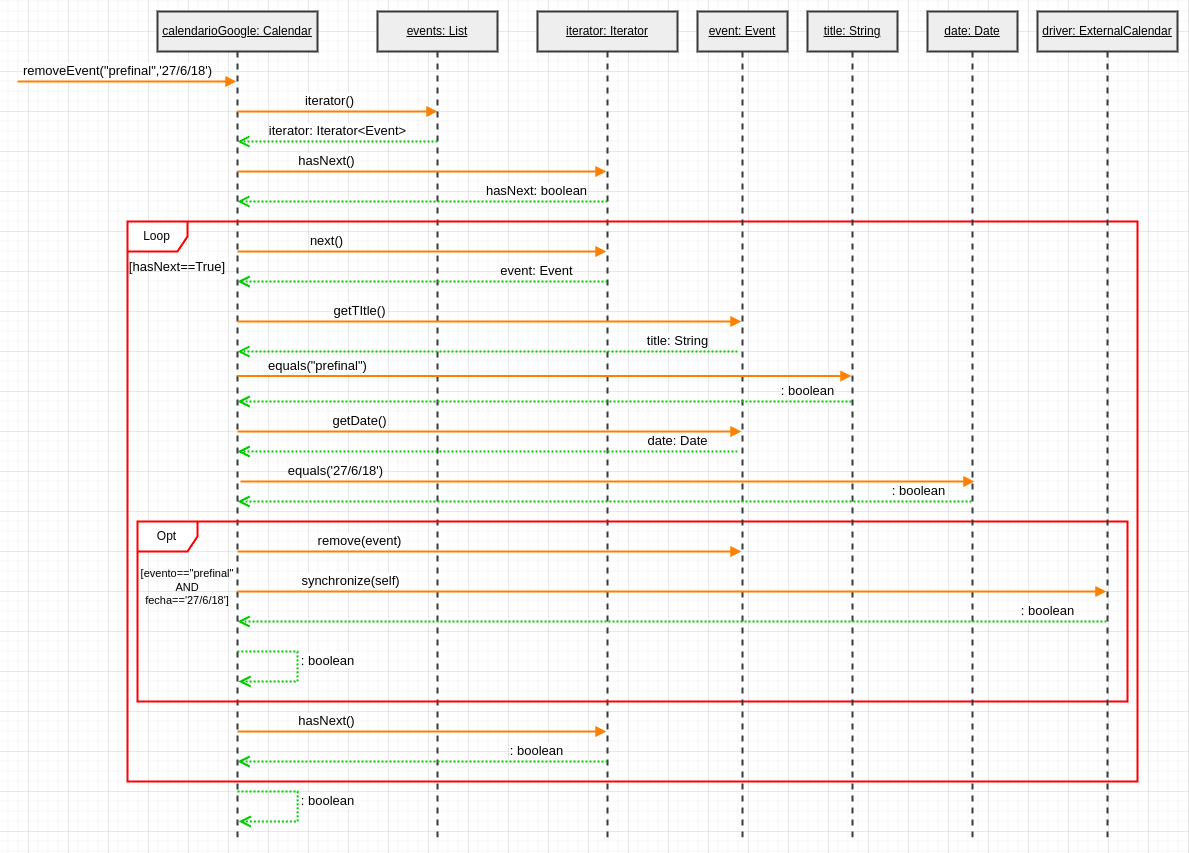

The diagram above was exported from draw.io. Its source (the exported page's mxGraphModel, read from the mxfile embedded in the PNG):
<mxGraphModel dx="1862" dy="656" grid="1" gridSize="10" guides="1" tooltips="1" connect="1" arrows="1" fold="1" page="1" pageScale="1" pageWidth="827" pageHeight="1169" math="0" shadow="0">
  <root>
    <mxCell id="0" />
    <mxCell id="1" parent="0" />
    <mxCell id="2czmPwavY1BebpNcWUfd-1" value="&lt;u&gt;calendarioGoogle: Calendar&lt;/u&gt;" style="shape=umlLifeline;perimeter=lifelinePerimeter;whiteSpace=wrap;html=1;container=1;dropTarget=0;collapsible=0;recursiveResize=0;outlineConnect=0;portConstraint=eastwest;newEdgeStyle={&quot;curved&quot;:0,&quot;rounded&quot;:0};fillColor=#eeeeee;strokeColor=#36393d;strokeWidth=2;size=40;" vertex="1" parent="1">
      <mxGeometry x="130" y="100" width="160" height="830" as="geometry" />
    </mxCell>
    <mxCell id="2czmPwavY1BebpNcWUfd-2" value="&lt;font style=&quot;font-size: 13px;&quot;&gt;removeEvent(&quot;prefinal&quot;,'27/6/18')&lt;/font&gt;" style="html=1;verticalAlign=bottom;endArrow=block;curved=0;rounded=0;strokeWidth=2;strokeColor=#FF8000;" edge="1" parent="1" target="2czmPwavY1BebpNcWUfd-1">
      <mxGeometry x="-0.0868" width="80" relative="1" as="geometry">
        <mxPoint x="-10" y="170" as="sourcePoint" />
        <mxPoint x="130" y="170" as="targetPoint" />
        <mxPoint as="offset" />
      </mxGeometry>
    </mxCell>
    <mxCell id="2czmPwavY1BebpNcWUfd-3" value="&lt;u&gt;events: List&lt;/u&gt;" style="shape=umlLifeline;perimeter=lifelinePerimeter;whiteSpace=wrap;html=1;container=1;dropTarget=0;collapsible=0;recursiveResize=0;outlineConnect=0;portConstraint=eastwest;newEdgeStyle={&quot;curved&quot;:0,&quot;rounded&quot;:0};fillColor=#eeeeee;strokeColor=#36393d;strokeWidth=2;size=40;" vertex="1" parent="1">
      <mxGeometry x="350" y="100" width="120" height="830" as="geometry" />
    </mxCell>
    <mxCell id="2czmPwavY1BebpNcWUfd-4" value="&lt;font style=&quot;font-size: 13px;&quot;&gt;iterator()&lt;/font&gt;" style="html=1;verticalAlign=bottom;endArrow=block;curved=0;rounded=0;strokeWidth=2;fillColor=#cdeb8b;strokeColor=#FF8000;" edge="1" parent="1">
      <mxGeometry x="-0.0868" width="80" relative="1" as="geometry">
        <mxPoint x="210" y="200" as="sourcePoint" />
        <mxPoint x="410" y="200" as="targetPoint" />
        <mxPoint as="offset" />
      </mxGeometry>
    </mxCell>
    <mxCell id="2czmPwavY1BebpNcWUfd-5" value="&lt;font style=&quot;font-size: 13px;&quot;&gt;iterator: Iterator&amp;lt;Event&amp;gt;&lt;/font&gt;" style="html=1;verticalAlign=bottom;endArrow=open;dashed=1;endSize=8;curved=0;rounded=0;strokeWidth=2;dashPattern=1 1;strokeColor=#00CC00;" edge="1" parent="1" target="2czmPwavY1BebpNcWUfd-1">
      <mxGeometry relative="1" as="geometry">
        <mxPoint x="410" y="230" as="sourcePoint" />
        <mxPoint x="330" y="230" as="targetPoint" />
      </mxGeometry>
    </mxCell>
    <mxCell id="2czmPwavY1BebpNcWUfd-6" value="&lt;u&gt;iterator: Iterator&lt;/u&gt;" style="shape=umlLifeline;perimeter=lifelinePerimeter;whiteSpace=wrap;html=1;container=1;dropTarget=0;collapsible=0;recursiveResize=0;outlineConnect=0;portConstraint=eastwest;newEdgeStyle={&quot;curved&quot;:0,&quot;rounded&quot;:0};fillColor=#eeeeee;strokeColor=#36393d;strokeWidth=2;size=40;" vertex="1" parent="1">
      <mxGeometry x="510" y="100" width="140" height="830" as="geometry" />
    </mxCell>
    <mxCell id="2czmPwavY1BebpNcWUfd-7" value="&lt;font style=&quot;font-size: 13px;&quot;&gt;hasNext()&lt;/font&gt;" style="html=1;verticalAlign=bottom;endArrow=block;curved=0;rounded=0;strokeWidth=2;strokeColor=#FF8000;" edge="1" parent="1" target="2czmPwavY1BebpNcWUfd-6">
      <mxGeometry x="-0.5122" width="80" relative="1" as="geometry">
        <mxPoint x="210" y="260" as="sourcePoint" />
        <mxPoint x="410" y="260" as="targetPoint" />
        <mxPoint as="offset" />
      </mxGeometry>
    </mxCell>
    <mxCell id="2czmPwavY1BebpNcWUfd-8" value="&lt;font style=&quot;font-size: 13px;&quot;&gt;hasNext: boolean&lt;/font&gt;" style="html=1;verticalAlign=bottom;endArrow=open;dashed=1;endSize=8;curved=0;rounded=0;strokeWidth=2;dashPattern=1 1;strokeColor=#00CC00;" edge="1" parent="1" target="2czmPwavY1BebpNcWUfd-1">
      <mxGeometry x="-0.6216" relative="1" as="geometry">
        <mxPoint x="580" y="290" as="sourcePoint" />
        <mxPoint x="380" y="290" as="targetPoint" />
        <mxPoint as="offset" />
      </mxGeometry>
    </mxCell>
    <mxCell id="2czmPwavY1BebpNcWUfd-9" value="Loop" style="shape=umlFrame;whiteSpace=wrap;html=1;pointerEvents=0;strokeWidth=2;swimlaneFillColor=none;strokeColor=#FF0000;" vertex="1" parent="1">
      <mxGeometry x="100" y="310" width="1010" height="560" as="geometry" />
    </mxCell>
    <mxCell id="2czmPwavY1BebpNcWUfd-10" value="&lt;font style=&quot;font-size: 13px;&quot;&gt;[hasNext==True]&lt;/font&gt;" style="text;strokeColor=none;align=center;fillColor=none;html=1;verticalAlign=middle;whiteSpace=wrap;rounded=0;" vertex="1" parent="1">
      <mxGeometry x="110" y="340" width="80" height="30" as="geometry" />
    </mxCell>
    <mxCell id="2czmPwavY1BebpNcWUfd-11" value="&lt;font style=&quot;font-size: 13px;&quot;&gt;next()&lt;/font&gt;" style="html=1;verticalAlign=bottom;endArrow=block;curved=0;rounded=0;strokeWidth=2;strokeColor=#FF8000;" edge="1" parent="1">
      <mxGeometry x="-0.5122" width="80" relative="1" as="geometry">
        <mxPoint x="210" y="340" as="sourcePoint" />
        <mxPoint x="579" y="340" as="targetPoint" />
        <mxPoint as="offset" />
      </mxGeometry>
    </mxCell>
    <mxCell id="2czmPwavY1BebpNcWUfd-12" value="&lt;font style=&quot;font-size: 13px;&quot;&gt;event: Event&lt;/font&gt;" style="html=1;verticalAlign=bottom;endArrow=open;dashed=1;endSize=8;curved=0;rounded=0;strokeWidth=2;dashPattern=1 1;strokeColor=#00CC00;" edge="1" parent="1">
      <mxGeometry x="-0.6216" relative="1" as="geometry">
        <mxPoint x="580" y="370" as="sourcePoint" />
        <mxPoint x="210" y="370" as="targetPoint" />
        <mxPoint as="offset" />
      </mxGeometry>
    </mxCell>
    <mxCell id="2czmPwavY1BebpNcWUfd-13" value="Opt" style="shape=umlFrame;whiteSpace=wrap;html=1;pointerEvents=0;strokeWidth=2;strokeColor=#FF0000;" vertex="1" parent="1">
      <mxGeometry x="110" y="610" width="990" height="180" as="geometry" />
    </mxCell>
    <mxCell id="2czmPwavY1BebpNcWUfd-14" value="&lt;font style=&quot;font-size: 11px;&quot;&gt;[evento==&quot;prefinal&quot;&lt;/font&gt;&lt;div style=&quot;font-size: 11px;&quot;&gt;&lt;font style=&quot;font-size: 11px;&quot;&gt;AND&lt;/font&gt;&lt;/div&gt;&lt;div style=&quot;font-size: 11px;&quot;&gt;&lt;font style=&quot;font-size: 11px;&quot;&gt;fecha=='27/6/18']&lt;/font&gt;&lt;/div&gt;" style="text;strokeColor=none;align=center;fillColor=none;html=1;verticalAlign=middle;whiteSpace=wrap;rounded=0;" vertex="1" parent="1">
      <mxGeometry x="120" y="660" width="80" height="30" as="geometry" />
    </mxCell>
    <mxCell id="2czmPwavY1BebpNcWUfd-15" value="&lt;font style=&quot;font-size: 13px;&quot;&gt;getTItle()&lt;/font&gt;" style="html=1;verticalAlign=bottom;endArrow=block;curved=0;rounded=0;strokeWidth=2;strokeColor=#FF8000;" edge="1" parent="1" target="2czmPwavY1BebpNcWUfd-16">
      <mxGeometry x="-0.5122" width="80" relative="1" as="geometry">
        <mxPoint x="210" y="410" as="sourcePoint" />
        <mxPoint x="410" y="410" as="targetPoint" />
        <mxPoint as="offset" />
      </mxGeometry>
    </mxCell>
    <mxCell id="2czmPwavY1BebpNcWUfd-16" value="&lt;u&gt;event: Event&lt;/u&gt;" style="shape=umlLifeline;perimeter=lifelinePerimeter;whiteSpace=wrap;html=1;container=1;dropTarget=0;collapsible=0;recursiveResize=0;outlineConnect=0;portConstraint=eastwest;newEdgeStyle={&quot;curved&quot;:0,&quot;rounded&quot;:0};fillColor=#eeeeee;strokeColor=#36393d;strokeWidth=2;size=40;" vertex="1" parent="1">
      <mxGeometry x="670" y="100" width="90" height="830" as="geometry" />
    </mxCell>
    <mxCell id="2czmPwavY1BebpNcWUfd-17" value="&lt;font style=&quot;font-size: 13px;&quot;&gt;title: String&lt;/font&gt;" style="html=1;verticalAlign=bottom;endArrow=open;dashed=1;endSize=8;curved=0;rounded=0;strokeWidth=2;dashPattern=1 1;strokeColor=#00CC00;" edge="1" parent="1" target="2czmPwavY1BebpNcWUfd-1">
      <mxGeometry x="-0.76" relative="1" as="geometry">
        <mxPoint x="710" y="440" as="sourcePoint" />
        <mxPoint x="340" y="440" as="targetPoint" />
        <mxPoint as="offset" />
      </mxGeometry>
    </mxCell>
    <mxCell id="2czmPwavY1BebpNcWUfd-18" value="&lt;u&gt;title: String&lt;/u&gt;" style="shape=umlLifeline;perimeter=lifelinePerimeter;whiteSpace=wrap;html=1;container=1;dropTarget=0;collapsible=0;recursiveResize=0;outlineConnect=0;portConstraint=eastwest;newEdgeStyle={&quot;curved&quot;:0,&quot;rounded&quot;:0};fillColor=#eeeeee;strokeColor=#36393d;strokeWidth=2;size=40;" vertex="1" parent="1">
      <mxGeometry x="780" y="100" width="90" height="830" as="geometry" />
    </mxCell>
    <mxCell id="2czmPwavY1BebpNcWUfd-19" value="&lt;font style=&quot;font-size: 13px;&quot;&gt;equals(&quot;prefinal&quot;)&lt;/font&gt;" style="html=1;verticalAlign=bottom;endArrow=block;curved=0;rounded=0;strokeWidth=2;strokeColor=#FF8000;" edge="1" parent="1" target="2czmPwavY1BebpNcWUfd-18">
      <mxGeometry x="-0.7394" width="80" relative="1" as="geometry">
        <mxPoint x="210" y="464.5" as="sourcePoint" />
        <mxPoint x="714" y="464.5" as="targetPoint" />
        <mxPoint as="offset" />
      </mxGeometry>
    </mxCell>
    <mxCell id="2czmPwavY1BebpNcWUfd-20" value="&lt;font style=&quot;font-size: 13px;&quot;&gt;getDate()&lt;/font&gt;" style="html=1;verticalAlign=bottom;endArrow=block;curved=0;rounded=0;strokeWidth=2;strokeColor=#FF8000;" edge="1" parent="1">
      <mxGeometry x="-0.5122" width="80" relative="1" as="geometry">
        <mxPoint x="210" y="520" as="sourcePoint" />
        <mxPoint x="714" y="520" as="targetPoint" />
        <mxPoint as="offset" />
      </mxGeometry>
    </mxCell>
    <mxCell id="2czmPwavY1BebpNcWUfd-21" value="&lt;font style=&quot;font-size: 13px;&quot;&gt;date: Date&lt;/font&gt;" style="html=1;verticalAlign=bottom;endArrow=open;dashed=1;endSize=8;curved=0;rounded=0;strokeWidth=2;dashPattern=1 1;strokeColor=#00CC00;" edge="1" parent="1">
      <mxGeometry x="-0.76" relative="1" as="geometry">
        <mxPoint x="710" y="540" as="sourcePoint" />
        <mxPoint x="210" y="540" as="targetPoint" />
        <mxPoint as="offset" />
      </mxGeometry>
    </mxCell>
    <mxCell id="2czmPwavY1BebpNcWUfd-22" value="&lt;u&gt;date: Date&lt;/u&gt;" style="shape=umlLifeline;perimeter=lifelinePerimeter;whiteSpace=wrap;html=1;container=1;dropTarget=0;collapsible=0;recursiveResize=0;outlineConnect=0;portConstraint=eastwest;newEdgeStyle={&quot;curved&quot;:0,&quot;rounded&quot;:0};fillColor=#eeeeee;strokeColor=#36393d;strokeWidth=2;size=40;" vertex="1" parent="1">
      <mxGeometry x="900" y="100" width="90" height="830" as="geometry" />
    </mxCell>
    <mxCell id="2czmPwavY1BebpNcWUfd-23" value="&lt;font style=&quot;font-size: 13px;&quot;&gt;equals('27/6/18')&lt;/font&gt;" style="html=1;verticalAlign=bottom;endArrow=block;curved=0;rounded=0;strokeWidth=2;strokeColor=#FF8000;" edge="1" parent="1">
      <mxGeometry x="-0.7394" width="80" relative="1" as="geometry">
        <mxPoint x="213" y="570" as="sourcePoint" />
        <mxPoint x="947" y="570" as="targetPoint" />
        <mxPoint as="offset" />
      </mxGeometry>
    </mxCell>
    <mxCell id="2czmPwavY1BebpNcWUfd-24" value="&lt;font style=&quot;font-size: 13px;&quot;&gt;remove(event)&lt;/font&gt;" style="html=1;verticalAlign=bottom;endArrow=block;curved=0;rounded=0;strokeWidth=2;strokeColor=#FF8000;" edge="1" parent="1">
      <mxGeometry x="-0.5122" width="80" relative="1" as="geometry">
        <mxPoint x="210" y="640" as="sourcePoint" />
        <mxPoint x="714" y="640" as="targetPoint" />
        <mxPoint as="offset" />
      </mxGeometry>
    </mxCell>
    <mxCell id="2czmPwavY1BebpNcWUfd-25" value="&lt;u&gt;driver: ExternalCalendar&lt;/u&gt;" style="shape=umlLifeline;perimeter=lifelinePerimeter;whiteSpace=wrap;html=1;container=1;dropTarget=0;collapsible=0;recursiveResize=0;outlineConnect=0;portConstraint=eastwest;newEdgeStyle={&quot;curved&quot;:0,&quot;rounded&quot;:0};fillColor=#eeeeee;strokeColor=#36393d;strokeWidth=2;size=40;" vertex="1" parent="1">
      <mxGeometry x="1010" y="100" width="140" height="830" as="geometry" />
    </mxCell>
    <mxCell id="2czmPwavY1BebpNcWUfd-27" value="&lt;font style=&quot;font-size: 13px;&quot;&gt;synchronize(self)&lt;/font&gt;" style="html=1;verticalAlign=bottom;endArrow=block;curved=0;rounded=0;strokeWidth=2;strokeColor=#FF8000;" edge="1" parent="1">
      <mxGeometry x="-0.7394" width="80" relative="1" as="geometry">
        <mxPoint x="210" y="680" as="sourcePoint" />
        <mxPoint x="1079" y="680" as="targetPoint" />
        <mxPoint as="offset" />
      </mxGeometry>
    </mxCell>
    <mxCell id="2czmPwavY1BebpNcWUfd-28" value="&lt;font style=&quot;font-size: 13px;&quot;&gt;: boolean&lt;/font&gt;" style="html=1;verticalAlign=bottom;endArrow=open;dashed=1;endSize=8;curved=0;rounded=0;strokeWidth=2;dashPattern=1 1;strokeColor=#00CC00;" edge="1" parent="1">
      <mxGeometry x="-0.8642" relative="1" as="geometry">
        <mxPoint x="1079" y="710" as="sourcePoint" />
        <mxPoint x="210" y="710" as="targetPoint" />
        <mxPoint as="offset" />
      </mxGeometry>
    </mxCell>
    <mxCell id="2czmPwavY1BebpNcWUfd-29" value="&lt;font style=&quot;font-size: 13px;&quot;&gt;: boolean&lt;/font&gt;" style="html=1;verticalAlign=bottom;endArrow=open;dashed=1;endSize=8;curved=0;rounded=0;strokeWidth=2;dashPattern=1 1;strokeColor=#00CC00;" edge="1" parent="1">
      <mxGeometry x="0.0738" y="30" relative="1" as="geometry">
        <mxPoint x="209.82352941176487" y="740" as="sourcePoint" />
        <mxPoint x="211" y="770" as="targetPoint" />
        <Array as="points">
          <mxPoint x="270" y="740" />
          <mxPoint x="270" y="770" />
        </Array>
        <mxPoint as="offset" />
      </mxGeometry>
    </mxCell>
    <mxCell id="2czmPwavY1BebpNcWUfd-30" value="&lt;font style=&quot;font-size: 13px;&quot;&gt;: boolean&lt;/font&gt;" style="html=1;verticalAlign=bottom;endArrow=open;dashed=1;endSize=8;curved=0;rounded=0;strokeWidth=2;dashPattern=1 1;strokeColor=#00CC00;" edge="1" parent="1" source="2czmPwavY1BebpNcWUfd-18">
      <mxGeometry x="-0.8567" relative="1" as="geometry">
        <mxPoint x="710" y="490" as="sourcePoint" />
        <mxPoint x="210" y="490" as="targetPoint" />
        <mxPoint as="offset" />
      </mxGeometry>
    </mxCell>
    <mxCell id="2czmPwavY1BebpNcWUfd-31" value="&lt;font style=&quot;font-size: 13px;&quot;&gt;: boolean&lt;/font&gt;" style="html=1;verticalAlign=bottom;endArrow=open;dashed=1;endSize=8;curved=0;rounded=0;strokeWidth=2;dashPattern=1 1;strokeColor=#00CC00;" edge="1" parent="1" source="2czmPwavY1BebpNcWUfd-22">
      <mxGeometry x="-0.8567" relative="1" as="geometry">
        <mxPoint x="824" y="590" as="sourcePoint" />
        <mxPoint x="210" y="590" as="targetPoint" />
        <mxPoint as="offset" />
      </mxGeometry>
    </mxCell>
    <mxCell id="2czmPwavY1BebpNcWUfd-33" value="&lt;font style=&quot;font-size: 13px;&quot;&gt;hasNext()&lt;/font&gt;" style="html=1;verticalAlign=bottom;endArrow=block;curved=0;rounded=0;strokeWidth=2;strokeColor=#FF8000;" edge="1" parent="1">
      <mxGeometry x="-0.5122" width="80" relative="1" as="geometry">
        <mxPoint x="210" y="820" as="sourcePoint" />
        <mxPoint x="579" y="820" as="targetPoint" />
        <mxPoint as="offset" />
      </mxGeometry>
    </mxCell>
    <mxCell id="2czmPwavY1BebpNcWUfd-34" value="&lt;font style=&quot;font-size: 13px;&quot;&gt;: boolean&lt;/font&gt;" style="html=1;verticalAlign=bottom;endArrow=open;dashed=1;endSize=8;curved=0;rounded=0;strokeWidth=2;dashPattern=1 1;strokeColor=#00CC00;" edge="1" parent="1">
      <mxGeometry x="-0.6216" relative="1" as="geometry">
        <mxPoint x="580" y="850" as="sourcePoint" />
        <mxPoint x="210" y="850" as="targetPoint" />
        <mxPoint as="offset" />
      </mxGeometry>
    </mxCell>
    <mxCell id="2czmPwavY1BebpNcWUfd-35" value="&lt;font style=&quot;font-size: 13px;&quot;&gt;: boolean&lt;/font&gt;" style="html=1;verticalAlign=bottom;endArrow=open;dashed=1;endSize=8;curved=0;rounded=0;strokeWidth=2;dashPattern=1 1;strokeColor=#00CC00;" edge="1" parent="1">
      <mxGeometry x="0.0738" y="30" relative="1" as="geometry">
        <mxPoint x="210.00352941176487" y="880" as="sourcePoint" />
        <mxPoint x="211.18" y="910" as="targetPoint" />
        <Array as="points">
          <mxPoint x="270.18" y="880" />
          <mxPoint x="270.18" y="910" />
        </Array>
        <mxPoint as="offset" />
      </mxGeometry>
    </mxCell>
  </root>
</mxGraphModel>